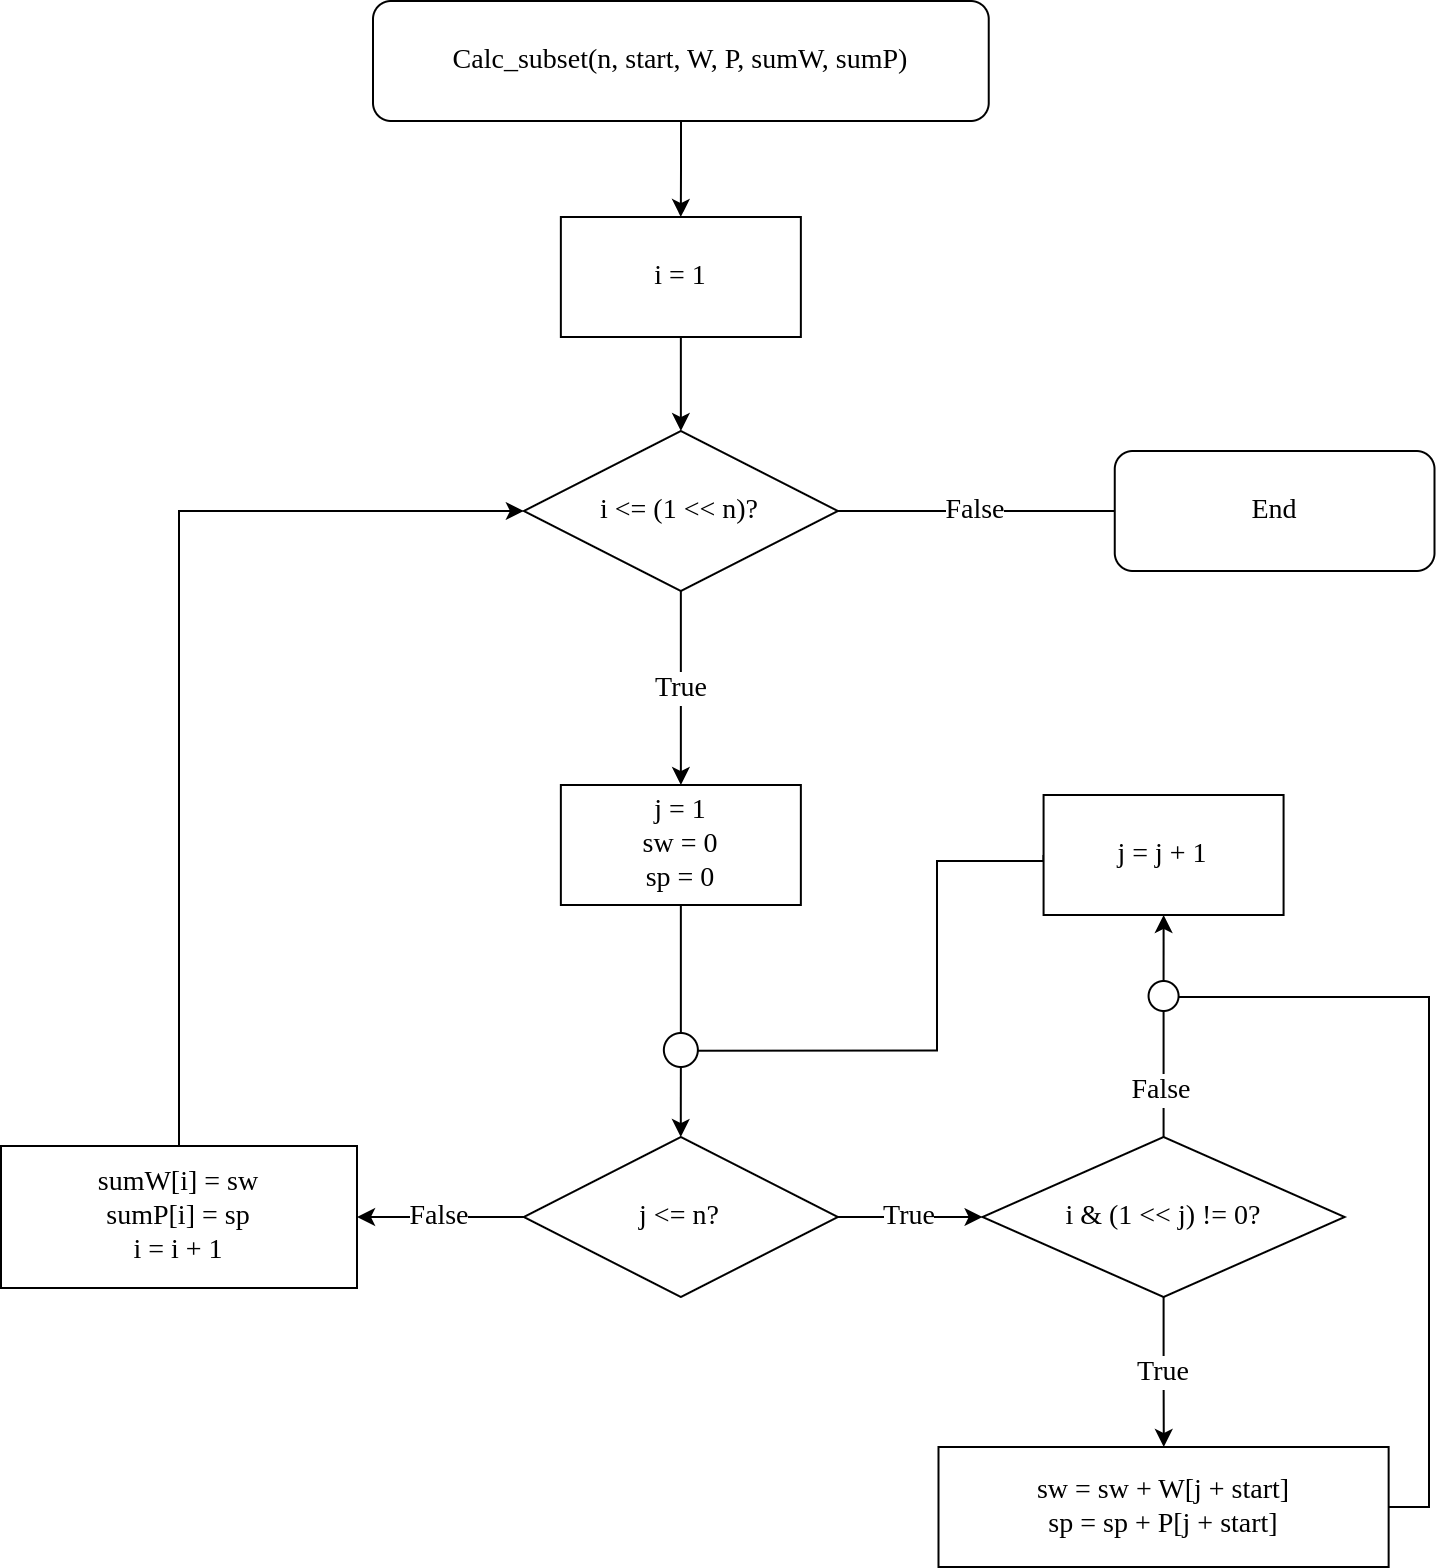

The diagram above was exported from draw.io. Its source (the exported page's mxGraphModel, read from the mxfile embedded in the PNG):
<mxGraphModel dx="622" dy="2004" grid="0" gridSize="10" guides="1" tooltips="1" connect="1" arrows="1" fold="1" page="0" pageScale="1" pageWidth="827" pageHeight="1169" background="none" math="0" shadow="0">
  <root>
    <mxCell id="0" />
    <mxCell id="1" parent="0" />
    <mxCell id="5yyO88N134DYS-qbITll-1" style="edgeStyle=orthogonalEdgeStyle;rounded=0;orthogonalLoop=1;jettySize=auto;html=1;fontFamily=Times New Roman;fontSize=14;fontColor=default;" parent="1" source="5yyO88N134DYS-qbITll-2" target="5yyO88N134DYS-qbITll-4" edge="1">
      <mxGeometry relative="1" as="geometry" />
    </mxCell>
    <mxCell id="5yyO88N134DYS-qbITll-2" value="Calc_subset(n, start, W, P, sumW, sumP)" style="rounded=1;whiteSpace=wrap;html=1;fontSize=14;fontFamily=Times New Roman;" parent="1" vertex="1">
      <mxGeometry x="1229" y="-834" width="307.87" height="60" as="geometry" />
    </mxCell>
    <mxCell id="5yyO88N134DYS-qbITll-3" style="edgeStyle=orthogonalEdgeStyle;rounded=0;orthogonalLoop=1;jettySize=auto;html=1;fontFamily=Times New Roman;fontSize=14;fontColor=default;" parent="1" source="5yyO88N134DYS-qbITll-4" target="5yyO88N134DYS-qbITll-7" edge="1">
      <mxGeometry relative="1" as="geometry" />
    </mxCell>
    <mxCell id="5yyO88N134DYS-qbITll-4" value="i = 1" style="rounded=0;whiteSpace=wrap;html=1;labelBackgroundColor=none;fontFamily=Times New Roman;fontSize=14;fontColor=default;fillColor=default;" parent="1" vertex="1">
      <mxGeometry x="1322.93" y="-726" width="120" height="60" as="geometry" />
    </mxCell>
    <mxCell id="5yyO88N134DYS-qbITll-5" value="True" style="edgeStyle=orthogonalEdgeStyle;rounded=0;orthogonalLoop=1;jettySize=auto;html=1;fontFamily=Times New Roman;fontSize=14;fontColor=default;" parent="1" source="5yyO88N134DYS-qbITll-7" target="5yyO88N134DYS-qbITll-9" edge="1">
      <mxGeometry relative="1" as="geometry" />
    </mxCell>
    <mxCell id="5yyO88N134DYS-qbITll-6" value="False" style="edgeStyle=orthogonalEdgeStyle;rounded=0;orthogonalLoop=1;jettySize=auto;html=1;fontFamily=Times New Roman;fontSize=14;fontColor=default;endArrow=none;endFill=0;" parent="1" source="5yyO88N134DYS-qbITll-7" target="5yyO88N134DYS-qbITll-18" edge="1">
      <mxGeometry relative="1" as="geometry" />
    </mxCell>
    <mxCell id="5yyO88N134DYS-qbITll-7" value="i &amp;lt;= (1 &amp;lt;&amp;lt; n)?" style="rhombus;whiteSpace=wrap;html=1;labelBackgroundColor=none;fontFamily=Times New Roman;fontSize=14;fontColor=default;fillColor=default;" parent="1" vertex="1">
      <mxGeometry x="1304.43" y="-619" width="157" height="80" as="geometry" />
    </mxCell>
    <mxCell id="5yyO88N134DYS-qbITll-8" style="edgeStyle=orthogonalEdgeStyle;rounded=0;orthogonalLoop=1;jettySize=auto;html=1;fontFamily=Times New Roman;fontSize=14;fontColor=default;startArrow=none;" parent="1" source="5yyO88N134DYS-qbITll-23" target="5yyO88N134DYS-qbITll-14" edge="1">
      <mxGeometry relative="1" as="geometry" />
    </mxCell>
    <mxCell id="5yyO88N134DYS-qbITll-9" value="j = 1&lt;br&gt;sw = 0&lt;br&gt;sp = 0" style="rounded=0;whiteSpace=wrap;html=1;labelBackgroundColor=none;fontFamily=Times New Roman;fontSize=14;fontColor=default;fillColor=default;" parent="1" vertex="1">
      <mxGeometry x="1322.93" y="-442" width="120" height="60" as="geometry" />
    </mxCell>
    <mxCell id="5yyO88N134DYS-qbITll-10" style="edgeStyle=orthogonalEdgeStyle;rounded=0;orthogonalLoop=1;jettySize=auto;html=1;fontFamily=Times New Roman;fontSize=14;fontColor=default;endArrow=none;endFill=0;exitX=1;exitY=0.5;exitDx=0;exitDy=0;" parent="1" source="5yyO88N134DYS-qbITll-11" target="5yyO88N134DYS-qbITll-27" edge="1">
      <mxGeometry relative="1" as="geometry">
        <mxPoint x="1624.2849999999999" y="-369.43589743589746" as="targetPoint" />
        <Array as="points">
          <mxPoint x="1757" y="-81" />
          <mxPoint x="1757" y="-336" />
        </Array>
      </mxGeometry>
    </mxCell>
    <mxCell id="5yyO88N134DYS-qbITll-11" value="sw = sw + W[j + start]&lt;br&gt;sp = sp + P[j + start]" style="rounded=0;whiteSpace=wrap;html=1;labelBackgroundColor=none;fontFamily=Times New Roman;fontSize=14;fontColor=default;fillColor=default;" parent="1" vertex="1">
      <mxGeometry x="1511.7500000000002" y="-111" width="225.07" height="60" as="geometry" />
    </mxCell>
    <mxCell id="5yyO88N134DYS-qbITll-12" value="True" style="edgeStyle=orthogonalEdgeStyle;rounded=0;orthogonalLoop=1;jettySize=auto;html=1;fontFamily=Times New Roman;fontSize=14;fontColor=default;" parent="1" source="5yyO88N134DYS-qbITll-14" target="5yyO88N134DYS-qbITll-17" edge="1">
      <mxGeometry relative="1" as="geometry" />
    </mxCell>
    <mxCell id="5yyO88N134DYS-qbITll-13" value="False" style="edgeStyle=orthogonalEdgeStyle;rounded=0;orthogonalLoop=1;jettySize=auto;html=1;fontFamily=Times New Roman;fontSize=14;fontColor=default;" parent="1" source="5yyO88N134DYS-qbITll-14" target="5yyO88N134DYS-qbITll-22" edge="1">
      <mxGeometry relative="1" as="geometry" />
    </mxCell>
    <mxCell id="5yyO88N134DYS-qbITll-14" value="j &amp;lt;= n?" style="rhombus;whiteSpace=wrap;html=1;labelBackgroundColor=none;fontFamily=Times New Roman;fontSize=14;fontColor=default;fillColor=default;" parent="1" vertex="1">
      <mxGeometry x="1304.43" y="-266" width="157" height="80" as="geometry" />
    </mxCell>
    <mxCell id="5yyO88N134DYS-qbITll-15" value="True" style="edgeStyle=orthogonalEdgeStyle;rounded=0;orthogonalLoop=1;jettySize=auto;html=1;fontFamily=Times New Roman;fontSize=14;fontColor=default;" parent="1" source="5yyO88N134DYS-qbITll-17" target="5yyO88N134DYS-qbITll-11" edge="1">
      <mxGeometry relative="1" as="geometry" />
    </mxCell>
    <mxCell id="5yyO88N134DYS-qbITll-16" value="" style="edgeStyle=orthogonalEdgeStyle;rounded=0;orthogonalLoop=1;jettySize=auto;html=1;fontFamily=Times New Roman;fontSize=14;fontColor=default;startArrow=none;" parent="1" source="5yyO88N134DYS-qbITll-27" target="5yyO88N134DYS-qbITll-20" edge="1">
      <mxGeometry relative="1" as="geometry">
        <mxPoint x="1559.1799999998914" y="-133" as="targetPoint" />
      </mxGeometry>
    </mxCell>
    <mxCell id="5yyO88N134DYS-qbITll-17" value="i &amp;amp; (1 &amp;lt;&amp;lt; j) != 0?" style="rhombus;whiteSpace=wrap;html=1;labelBackgroundColor=none;fontFamily=Times New Roman;fontSize=14;fontColor=default;fillColor=default;" parent="1" vertex="1">
      <mxGeometry x="1533.79" y="-266" width="181" height="80" as="geometry" />
    </mxCell>
    <mxCell id="5yyO88N134DYS-qbITll-18" value="End" style="rounded=1;whiteSpace=wrap;html=1;fontSize=14;fontFamily=Times New Roman;" parent="1" vertex="1">
      <mxGeometry x="1599.88" y="-609" width="159.87" height="60" as="geometry" />
    </mxCell>
    <mxCell id="5yyO88N134DYS-qbITll-19" style="edgeStyle=orthogonalEdgeStyle;rounded=0;orthogonalLoop=1;jettySize=auto;html=1;fontFamily=Times New Roman;fontSize=14;fontColor=default;endArrow=none;endFill=0;exitX=0;exitY=0.5;exitDx=0;exitDy=0;" parent="1" source="5yyO88N134DYS-qbITll-20" edge="1">
      <mxGeometry relative="1" as="geometry">
        <mxPoint x="1383" y="-309.1578947368421" as="targetPoint" />
        <Array as="points">
          <mxPoint x="1564" y="-404" />
          <mxPoint x="1511" y="-404" />
          <mxPoint x="1511" y="-309" />
        </Array>
      </mxGeometry>
    </mxCell>
    <mxCell id="5yyO88N134DYS-qbITll-20" value="j = j + 1" style="rounded=0;whiteSpace=wrap;html=1;labelBackgroundColor=none;fontFamily=Times New Roman;fontSize=14;fontColor=default;fillColor=default;" parent="1" vertex="1">
      <mxGeometry x="1564.29" y="-437" width="120" height="60" as="geometry" />
    </mxCell>
    <mxCell id="5yyO88N134DYS-qbITll-21" style="edgeStyle=orthogonalEdgeStyle;rounded=0;orthogonalLoop=1;jettySize=auto;html=1;fontFamily=Times New Roman;fontSize=14;fontColor=default;entryX=0;entryY=0.5;entryDx=0;entryDy=0;exitX=0.5;exitY=0;exitDx=0;exitDy=0;" parent="1" source="5yyO88N134DYS-qbITll-22" target="5yyO88N134DYS-qbITll-7" edge="1">
      <mxGeometry relative="1" as="geometry" />
    </mxCell>
    <mxCell id="5yyO88N134DYS-qbITll-22" value="sumW[i] = sw&lt;br&gt;sumP[i] = sp&lt;br&gt;i = i + 1" style="rounded=0;whiteSpace=wrap;html=1;labelBackgroundColor=none;fontFamily=Times New Roman;fontSize=14;fontColor=default;fillColor=default;" parent="1" vertex="1">
      <mxGeometry x="1043" y="-261.5" width="178" height="71" as="geometry" />
    </mxCell>
    <mxCell id="5yyO88N134DYS-qbITll-23" value="" style="ellipse;whiteSpace=wrap;html=1;aspect=fixed;labelBackgroundColor=none;fontFamily=Times New Roman;fontSize=14;fontColor=default;fillColor=default;" parent="1" vertex="1">
      <mxGeometry x="1374.43" y="-318" width="17" height="17" as="geometry" />
    </mxCell>
    <mxCell id="5yyO88N134DYS-qbITll-24" value="" style="edgeStyle=orthogonalEdgeStyle;rounded=0;orthogonalLoop=1;jettySize=auto;html=1;fontFamily=Times New Roman;fontSize=14;fontColor=default;endArrow=none;" parent="1" source="5yyO88N134DYS-qbITll-9" target="5yyO88N134DYS-qbITll-23" edge="1">
      <mxGeometry relative="1" as="geometry">
        <mxPoint x="1382.9300000000003" y="-382" as="sourcePoint" />
        <mxPoint x="1382.9300000000003" y="-266" as="targetPoint" />
      </mxGeometry>
    </mxCell>
    <mxCell id="5yyO88N134DYS-qbITll-25" value="" style="edgeStyle=orthogonalEdgeStyle;rounded=0;orthogonalLoop=1;jettySize=auto;html=1;fontFamily=Times New Roman;fontSize=14;fontColor=default;endArrow=none;" parent="1" source="5yyO88N134DYS-qbITll-17" target="5yyO88N134DYS-qbITll-27" edge="1">
      <mxGeometry relative="1" as="geometry">
        <mxPoint x="1624.2850000000003" y="-266" as="sourcePoint" />
        <mxPoint x="1587" y="-331" as="targetPoint" />
      </mxGeometry>
    </mxCell>
    <mxCell id="5yyO88N134DYS-qbITll-26" value="False" style="edgeLabel;html=1;align=center;verticalAlign=middle;resizable=0;points=[];fontSize=14;fontFamily=Times New Roman;fontColor=default;" parent="5yyO88N134DYS-qbITll-25" vertex="1" connectable="0">
      <mxGeometry x="-0.2527" y="2" relative="1" as="geometry">
        <mxPoint as="offset" />
      </mxGeometry>
    </mxCell>
    <mxCell id="5yyO88N134DYS-qbITll-27" value="" style="ellipse;whiteSpace=wrap;html=1;aspect=fixed;labelBackgroundColor=none;fontFamily=Times New Roman;fontSize=14;fontColor=default;fillColor=default;" parent="1" vertex="1">
      <mxGeometry x="1616.79" y="-344" width="15" height="15" as="geometry" />
    </mxCell>
  </root>
</mxGraphModel>